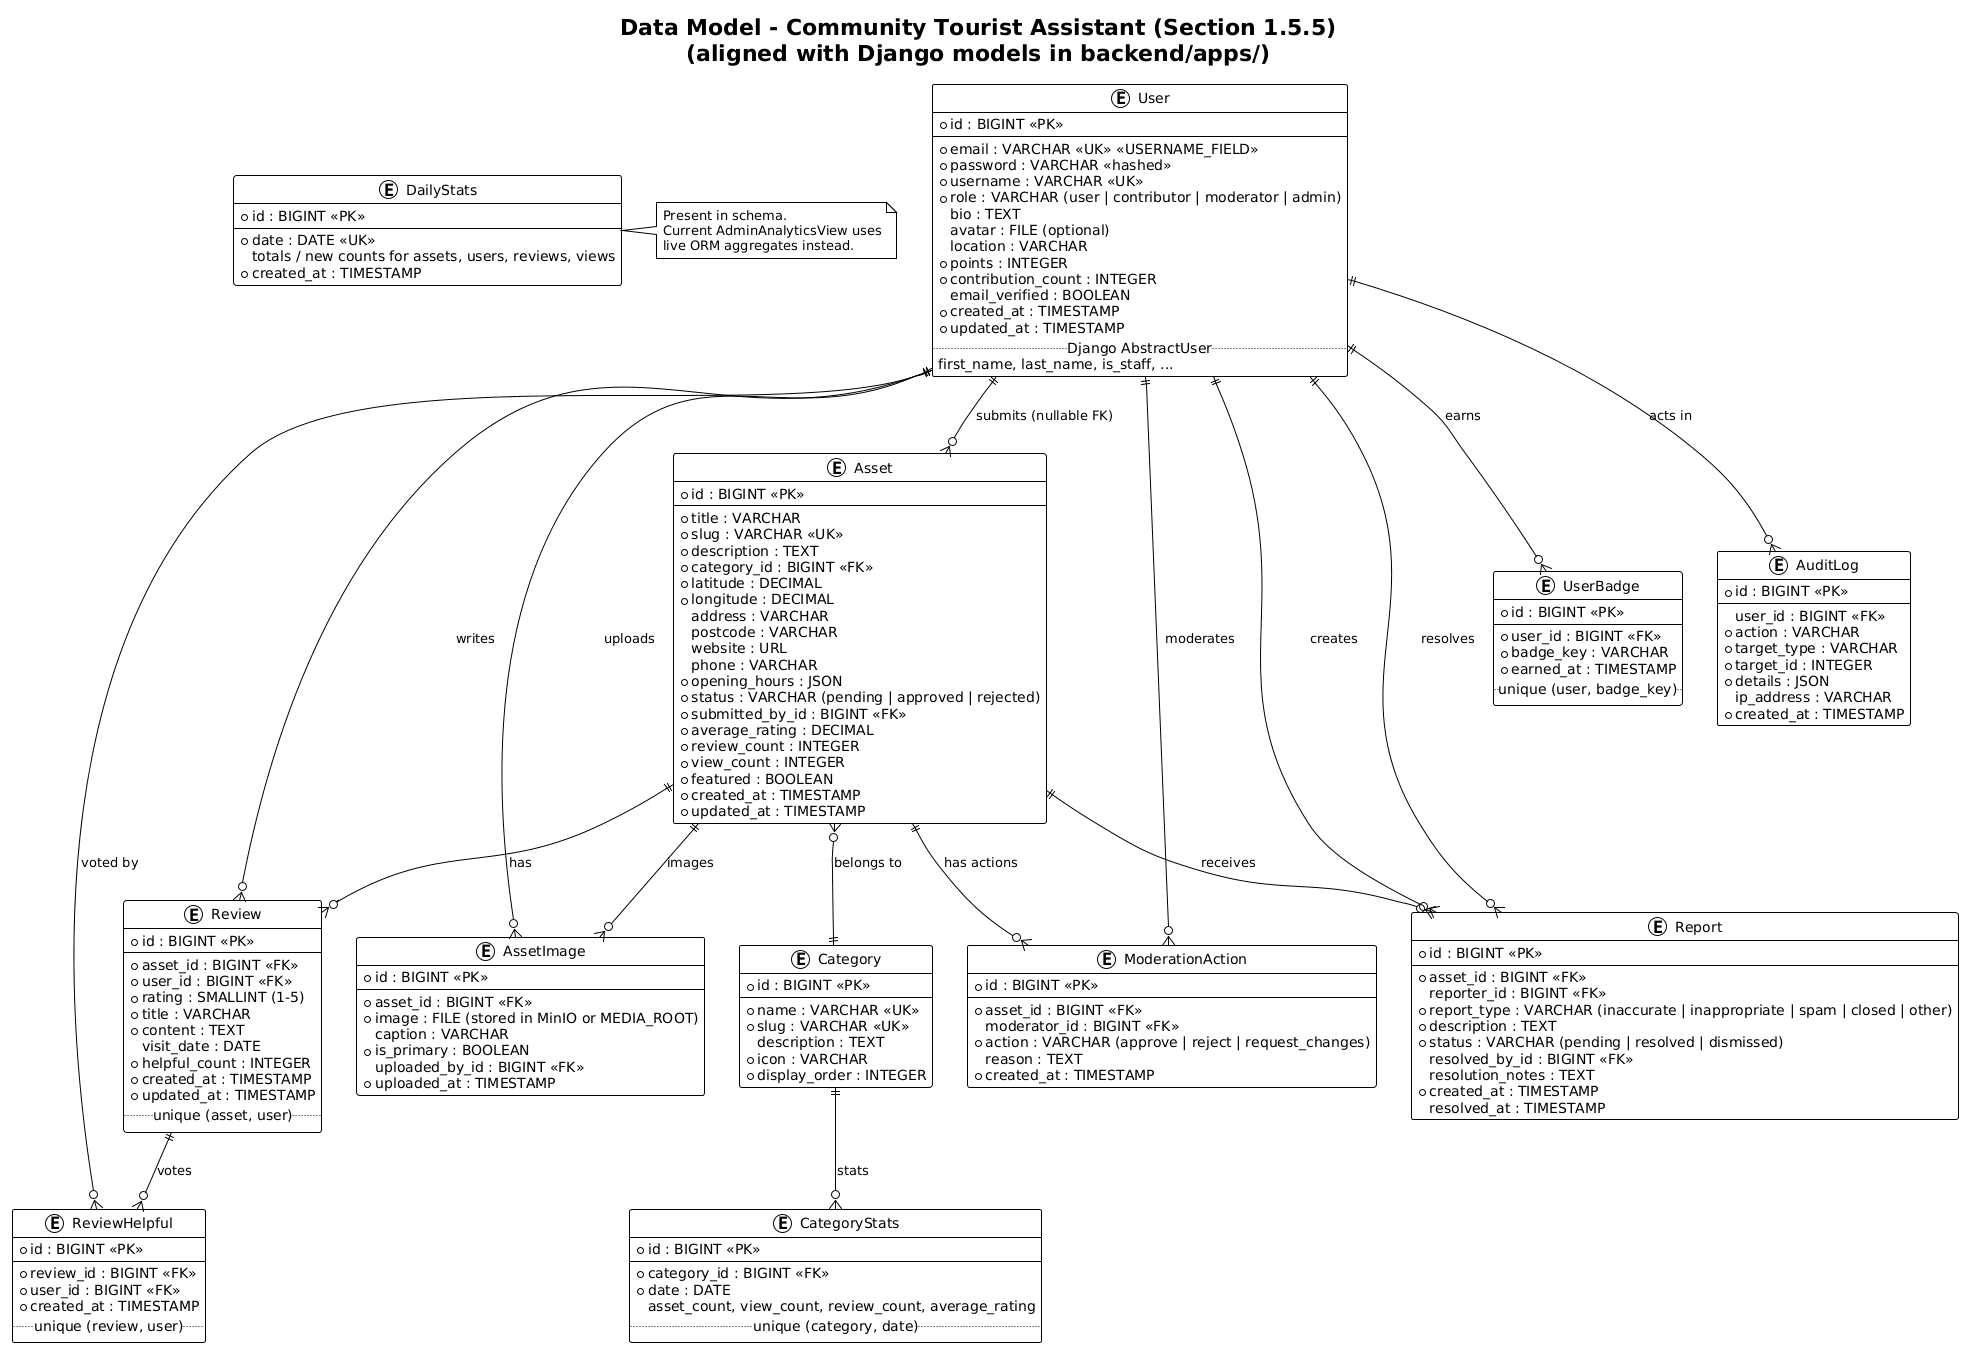

The diagram above was rendered by PlantUML. Its source (embedded in the PNG):
@startuml "Data Model"
!theme plain

title "Data Model - Community Tourist Assistant (Section 1.5.5)\n(aligned with Django models in backend/apps/)"

entity "User" as user {
  * id : BIGINT <<PK>>
  --
  * email : VARCHAR <<UK>> <<USERNAME_FIELD>>
  * password : VARCHAR <<hashed>>
  * username : VARCHAR <<UK>>
  * role : VARCHAR (user | contributor | moderator | admin)
  bio : TEXT
  avatar : FILE (optional)
  location : VARCHAR
  * points : INTEGER
  * contribution_count : INTEGER
  email_verified : BOOLEAN
  * created_at : TIMESTAMP
  * updated_at : TIMESTAMP
  .. Django AbstractUser ..
  first_name, last_name, is_staff, ...
}

entity "Category" as category {
  * id : BIGINT <<PK>>
  --
  * name : VARCHAR <<UK>>
  * slug : VARCHAR <<UK>>
  description : TEXT
  * icon : VARCHAR
  * display_order : INTEGER
}

entity "Asset" as asset {
  * id : BIGINT <<PK>>
  --
  * title : VARCHAR
  * slug : VARCHAR <<UK>>
  * description : TEXT
  * category_id : BIGINT <<FK>>
  * latitude : DECIMAL
  * longitude : DECIMAL
  address : VARCHAR
  postcode : VARCHAR
  website : URL
  phone : VARCHAR
  * opening_hours : JSON
  * status : VARCHAR (pending | approved | rejected)
  * submitted_by_id : BIGINT <<FK>>
  * average_rating : DECIMAL
  * review_count : INTEGER
  * view_count : INTEGER
  * featured : BOOLEAN
  * created_at : TIMESTAMP
  * updated_at : TIMESTAMP
}

entity "AssetImage" as asset_image {
  * id : BIGINT <<PK>>
  --
  * asset_id : BIGINT <<FK>>
  * image : FILE (stored in MinIO or MEDIA_ROOT)
  caption : VARCHAR
  * is_primary : BOOLEAN
  uploaded_by_id : BIGINT <<FK>>
  * uploaded_at : TIMESTAMP
}

entity "Review" as review {
  * id : BIGINT <<PK>>
  --
  * asset_id : BIGINT <<FK>>
  * user_id : BIGINT <<FK>>
  * rating : SMALLINT (1-5)
  * title : VARCHAR
  * content : TEXT
  visit_date : DATE
  * helpful_count : INTEGER
  * created_at : TIMESTAMP
  * updated_at : TIMESTAMP
  .. unique (asset, user) ..
}

entity "ReviewHelpful" as review_helpful {
  * id : BIGINT <<PK>>
  --
  * review_id : BIGINT <<FK>>
  * user_id : BIGINT <<FK>>
  * created_at : TIMESTAMP
  .. unique (review, user) ..
}

entity "Report" as report {
  * id : BIGINT <<PK>>
  --
  * asset_id : BIGINT <<FK>>
  reporter_id : BIGINT <<FK>>
  * report_type : VARCHAR (inaccurate | inappropriate | spam | closed | other)
  * description : TEXT
  * status : VARCHAR (pending | resolved | dismissed)
  resolved_by_id : BIGINT <<FK>>
  resolution_notes : TEXT
  * created_at : TIMESTAMP
  resolved_at : TIMESTAMP
}

entity "ModerationAction" as moderation_action {
  * id : BIGINT <<PK>>
  --
  * asset_id : BIGINT <<FK>>
  moderator_id : BIGINT <<FK>>
  * action : VARCHAR (approve | reject | request_changes)
  reason : TEXT
  * created_at : TIMESTAMP
}

entity "UserBadge" as user_badge {
  * id : BIGINT <<PK>>
  --
  * user_id : BIGINT <<FK>>
  * badge_key : VARCHAR
  * earned_at : TIMESTAMP
  .. unique (user, badge_key) ..
}

entity "AuditLog" as audit_log {
  * id : BIGINT <<PK>>
  --
  user_id : BIGINT <<FK>>
  * action : VARCHAR
  * target_type : VARCHAR
  * target_id : INTEGER
  * details : JSON
  ip_address : VARCHAR
  * created_at : TIMESTAMP
}

entity "DailyStats" as daily_stats {
  * id : BIGINT <<PK>>
  --
  * date : DATE <<UK>>
  totals / new counts for assets, users, reviews, views
  * created_at : TIMESTAMP
}

entity "CategoryStats" as category_stats {
  * id : BIGINT <<PK>>
  --
  * category_id : BIGINT <<FK>>
  * date : DATE
  asset_count, view_count, review_count, average_rating
  .. unique (category, date) ..
}

note right of daily_stats
  Present in schema.
  Current AdminAnalyticsView uses
  live ORM aggregates instead.
end note

user ||--o{ asset : "submits (nullable FK)"
user ||--o{ review : "writes"
user ||--o{ asset_image : "uploads"
user ||--o{ report : "creates"
user ||--o{ report : "resolves"
user ||--o{ user_badge : "earns"
user ||--o{ moderation_action : "moderates"
user ||--o{ audit_log : "acts in"

asset ||--o{ review : "has"
asset ||--o{ asset_image : "images"
asset ||--o{ report : "receives"
asset ||--o{ moderation_action : "has actions"
asset }o--|| category : "belongs to"
review ||--o{ review_helpful : "votes"
review_helpful }o--|| user : "voted by"
category ||--o{ category_stats : "stats"

@enduml